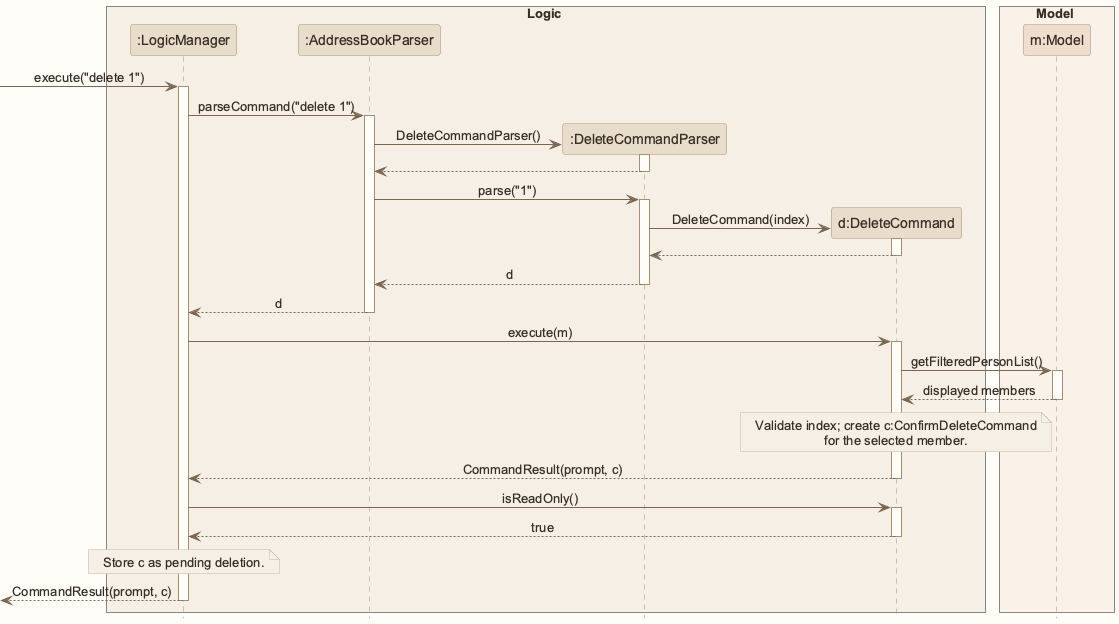

The diagram above was rendered by PlantUML. Its source (embedded in the PNG):
@startuml
!pragma layout smetana
!include style.puml
skinparam ArrowFontStyle plain

box Logic LOGIC_COLOR_T1
participant ":LogicManager" as LogicManager LOGIC_COLOR
participant ":AddressBookParser" as AddressBookParser LOGIC_COLOR
participant ":DeleteCommandParser" as DeleteCommandParser LOGIC_COLOR
participant "d:DeleteCommand" as DeleteCommand LOGIC_COLOR
end box
box Model MODEL_COLOR_T1
participant "m:Model" as Model MODEL_COLOR
end box

[-> LogicManager : execute("delete 1")
activate LogicManager
LogicManager -> AddressBookParser : parseCommand("delete 1")
activate AddressBookParser
create DeleteCommandParser
AddressBookParser -> DeleteCommandParser : DeleteCommandParser()
activate DeleteCommandParser
DeleteCommandParser --> AddressBookParser
deactivate DeleteCommandParser
AddressBookParser -> DeleteCommandParser : parse("1")
activate DeleteCommandParser
create DeleteCommand
DeleteCommandParser -> DeleteCommand : DeleteCommand(index)
activate DeleteCommand
DeleteCommand --> DeleteCommandParser
deactivate DeleteCommand
DeleteCommandParser --> AddressBookParser : d
deactivate DeleteCommandParser
AddressBookParser --> LogicManager : d
deactivate AddressBookParser
LogicManager -> DeleteCommand : execute(m)
activate DeleteCommand
DeleteCommand -> Model : getFilteredPersonList()
activate Model
Model --> DeleteCommand : displayed members
deactivate Model
note over DeleteCommand
Validate index; create c:ConfirmDeleteCommand
for the selected member.
end note
DeleteCommand --> LogicManager : CommandResult(prompt, c)
deactivate DeleteCommand
LogicManager -> DeleteCommand : isReadOnly()
activate DeleteCommand
DeleteCommand --> LogicManager : true
deactivate DeleteCommand
note over LogicManager: Store c as pending deletion.
[<-- LogicManager : CommandResult(prompt, c)
deactivate LogicManager

@enduml